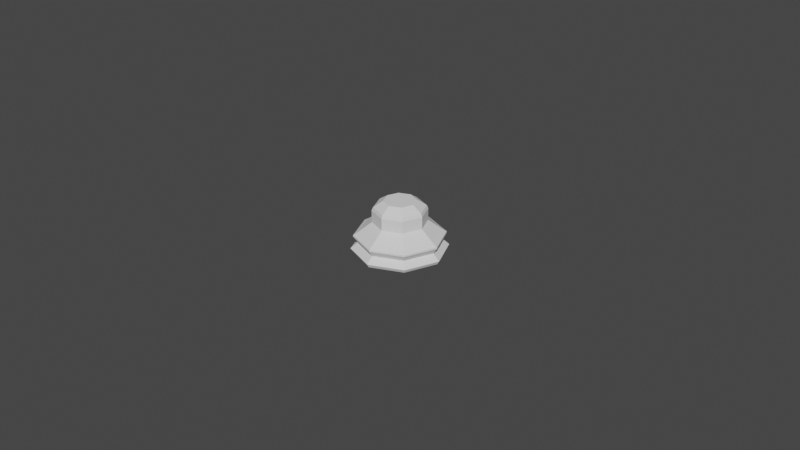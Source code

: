 # Source: Base.blend  (saved by Blender 3.0.42; exported with 4.5.12 LTS)
import bpy
from mathutils import Matrix  # noqa: F401  (used for matrix-valued properties, if any)

bpy.ops.wm.read_factory_settings(use_empty=True)
scene = bpy.context.scene
scene.name = 'Scene'

# ---- collections
col_collection = bpy.data.collections.new('Collection'); scene.collection.children.link(col_collection)

# ---- world
world_world = bpy.data.worlds.new('World'); scene.world = world_world
world_world.use_nodes = True; world_world.node_tree.nodes.clear()
_N = world_world.node_tree.nodes; _L = world_world.node_tree.links
n0 = _N.new('ShaderNodeOutputWorld'); n0.name = 'World Output'; n0.location = (300, 300)
n1 = _N.new('ShaderNodeBackground'); n1.name = 'Background'; n1.location = (10, 300)
n1.inputs[0].default_value = (0.05088, 0.05088, 0.05088, 1.0)
_L.new(n1.outputs[0], n0.inputs[0])
n0.is_active_output = True
world_world.color = (0.05088, 0.05088, 0.05088)
world_world.use_sun_shadow = False
world_world.sun_shadow_jitter_overblur = 0.0

# ---- meshes
me_cylinder = bpy.data.meshes.new('Cylinder')
me_cylinder.from_pydata([(0.0, 0.01402, 0.001001), (0.009913, 0.009913, 0.001001), (0.01402, -6.128e-10, 0.001001), (0.009913, -0.009913, 0.001001), (-1.226e-09, -0.01402, 0.001001), (-0.009913, -0.009913, 0.001001), (-0.01402, 1.672e-10, 0.001001), (-0.009913, 0.009913, 0.001001), (-2.153e-12, 0.01462, 0.002088), (0.01034, 0.01034, 0.002088), (0.01462, -5.922e-10, 0.002088), (0.01034, -0.01034, 0.002088), (-1.28e-09, -0.01462, 0.002088), (-0.01034, -0.01034, 0.002088), (-0.01462, 2.211e-10, 0.002088), (-0.01034, 0.01034, 0.002088), (0.0, 0.008251, 0.01045), (0.005834, 0.005834, 0.01045), (0.008251, -3.607e-10, 0.01045), (0.005834, -0.005834, 0.01045), (-7.213e-10, -0.008251, 0.01045), (-0.005834, -0.005834, 0.01045), (-0.008251, 9.839e-11, 0.01045), (-0.005834, 0.005834, 0.01045), (5.821e-11, 0.004952, 0.01717), (0.003502, 0.003502, 0.01717), (0.004952, -2.183e-10, 0.01717), (0.003502, -0.003502, 0.01717), (-3.638e-10, -0.004952, 0.01717), (-0.003502, -0.003502, 0.01717), (-0.004952, 5.821e-11, 0.01717), (-0.003502, 0.003502, 0.01717), (0.0, 0.007819, 0.01522), (0.0, 0.008263, 0.01422), (0.005843, 0.005843, 0.01422), (0.005529, 0.005529, 0.01522), (0.008263, -3.612e-10, 0.01422), (0.007819, -3.418e-10, 0.01522), (0.005843, -0.005843, 0.01422), (0.005529, -0.005529, 0.01522), (-7.224e-10, -0.008263, 0.01422), (-6.835e-10, -0.007819, 0.01522), (-0.005843, -0.005843, 0.01422), (-0.005529, -0.005529, 0.01522), (-0.008263, 9.854e-11, 0.01422), (-0.007819, 9.324e-11, 0.01522), (-0.005843, 0.005843, 0.01422), (-0.005529, 0.005529, 0.01522), (0.008853, 0.008853, 0.003988), (0.008612, 0.008612, 0.00743), (0.01252, -5.629e-10, 0.003988), (0.01218, -6.287e-10, 0.00743), (0.008853, -0.008853, 0.003988), (0.008612, -0.008612, 0.00743), (-1.288e-09, -0.01252, 0.003988), (-1.315e-09, -0.01218, 0.00743), (-0.008853, -0.008853, 0.003988), (-0.008612, -0.008612, 0.00743), (-0.01252, 1.337e-10, 0.003988), (-0.01218, 4.896e-11, 0.00743), (-0.008853, 0.008853, 0.003988), (-0.008612, 0.008612, 0.00743), (-2.499e-10, 0.01218, 0.00743), (-1.931e-10, 0.01252, 0.003988), (0.009762, 0.009762, 0.005894), (0.009744, 0.009744, 0.006406), (0.01381, -5.714e-10, 0.005894), (0.01378, -5.751e-10, 0.006406), (0.009762, -0.009762, 0.005894), (0.009744, -0.009744, 0.006406), (-1.309e-09, -0.01381, 0.005894), (-1.31e-09, -0.01378, 0.006406), (-0.009762, -0.009762, 0.005894), (-0.009744, -0.009744, 0.006406), (-0.01381, 2.419e-10, 0.005894), (-0.01378, 2.366e-10, 0.006406), (-0.009762, 0.009762, 0.005894), (-0.009744, 0.009744, 0.006406), (-5.714e-11, 0.01378, 0.006406), (-5.321e-11, 0.01381, 0.005894)], [], [(36, 18, 17, 34), (38, 19, 18, 36), (40, 20, 19, 38), (42, 21, 20, 40), (44, 22, 21, 42), (46, 23, 22, 44), (23, 46, 33, 16), (16, 17, 49, 62), (0, 1, 2, 3, 4, 5, 6, 7), (46, 44, 45, 47), (76, 74, 75, 77), (23, 16, 62, 61), (50, 10, 9, 48), (33, 46, 47, 32), (22, 23, 61, 59), (8, 0, 7, 15), (30, 31, 47, 45), (21, 22, 59, 57), (15, 7, 6, 14), (29, 30, 45, 43), (20, 21, 57, 55), (14, 6, 5, 13), (28, 29, 43, 41), (19, 20, 55, 53), (13, 5, 4, 12), (27, 28, 41, 39), (18, 19, 53, 51), (12, 4, 3, 11), (26, 27, 39, 37), (17, 18, 51, 49), (11, 3, 2, 10), (25, 26, 37, 35), (31, 24, 32, 47), (48, 9, 8, 63), (52, 11, 10, 50), (54, 12, 11, 52), (56, 13, 12, 54), (58, 14, 13, 56), (60, 15, 14, 58), (63, 8, 15, 60), (79, 76, 77, 78), (24, 31, 30, 29, 28, 27, 26, 25), (44, 42, 43, 45), (42, 40, 41, 43), (40, 38, 39, 41), (38, 36, 37, 39), (36, 34, 35, 37), (34, 33, 32, 35), (34, 17, 16, 33), (24, 25, 35, 32), (9, 1, 0, 8), (79, 63, 60, 76), (62, 78, 77, 61), (76, 60, 58, 74), (61, 77, 75, 59), (74, 58, 56, 72), (59, 75, 73, 57), (72, 56, 54, 70), (57, 73, 71, 55), (70, 54, 52, 68), (55, 71, 69, 53), (68, 52, 50, 66), (53, 69, 67, 51), (66, 50, 48, 64), (51, 67, 65, 49), (74, 72, 73, 75), (72, 70, 71, 73), (70, 68, 69, 71), (68, 66, 67, 69), (66, 64, 65, 67), (64, 79, 78, 65), (49, 65, 78, 62), (64, 48, 63, 79), (10, 2, 1, 9)])
_uv = me_cylinder.uv_layers.new(name='UVMap')
_uv.uv.foreach_set('vector', [0.75, 0.8523, 0.75, 0.8125, 0.875, 0.8125, 0.875, 0.8523, 0.625, 0.8523, 0.625, 0.8125, 0.75, 0.8125, 0.75, 0.8523, 0.5, 0.8523, 0.5, 0.8125, 0.625, 0.8125, 0.625, 0.8523, 0.375, 0.8523, 0.375, 0.8125, 0.5, 0.8125, 0.5, 0.8523, 0.25, 0.8523, 0.25, 0.8125, 0.375, 0.8125, 0.375, 0.8523, 0.125, 0.8523, 0.125, 0.8125, 0.25, 0.8125, 0.25, 0.8523, 0.125, 0.8125, 0.125, 0.8523, 0.0, 0.8523, 0.0, 0.8125, 1.0, 0.8125, 0.875, 0.8125, 0.875, 0.7855, 1.0, 0.7855, 0.75, 0.49, 0.9197, 0.4197, 0.99, 0.25, 0.9197, 0.08029, 0.75, 0.01, 0.5803, 0.08029, 0.51, 0.25, 0.5803, 0.4197, 0.125, 0.8523, 0.25, 0.8523, 0.25, 0.9027, 0.125, 0.9027, 0.125, 0.7796, 0.25, 0.7796, 0.25, 0.7815, 0.125, 0.7815, 0.125, 0.8125, 0.0, 0.8125, 0.0, 0.7855, 0.125, 0.7855, 0.75, 0.7498, 0.75, 0.625, 0.875, 0.625, 0.875, 0.7498, 0.0, 0.8523, 0.125, 0.8523, 0.125, 0.9027, 0.0, 0.9027, 0.25, 0.8125, 0.125, 0.8125, 0.125, 0.7855, 0.25, 0.7855, 0.0, 0.625, 0.0, 0.5, 0.125, 0.5, 0.125, 0.625, 0.2468, 1.0, 0.1282, 1.0, 0.125, 0.9027, 0.25, 0.9027, 0.375, 0.8125, 0.25, 0.8125, 0.25, 0.7855, 0.375, 0.7855, 0.125, 0.625, 0.125, 0.5, 0.25, 0.5, 0.25, 0.625, 0.3718, 1.0, 0.2532, 1.0, 0.25, 0.9027, 0.375, 0.9027, 0.5, 0.8125, 0.375, 0.8125, 0.375, 0.7855, 0.5, 0.7855, 0.25, 0.625, 0.25, 0.5, 0.375, 0.5, 0.375, 0.625, 0.4968, 1.0, 0.3782, 1.0, 0.375, 0.9027, 0.5, 0.9027, 0.625, 0.8125, 0.5, 0.8125, 0.5, 0.7855, 0.625, 0.7855, 0.375, 0.625, 0.375, 0.5, 0.5, 0.5, 0.5, 0.625, 0.6218, 1.0, 0.5032, 1.0, 0.5, 0.9027, 0.625, 0.9027, 0.75, 0.8125, 0.625, 0.8125, 0.625, 0.7855, 0.75, 0.7855, 0.5, 0.625, 0.5, 0.5, 0.625, 0.5, 0.625, 0.625, 0.7468, 1.0, 0.6282, 1.0, 0.625, 0.9027, 0.75, 0.9027, 0.875, 0.8125, 0.75, 0.8125, 0.75, 0.7855, 0.875, 0.7855, 0.625, 0.625, 0.625, 0.5, 0.75, 0.5, 0.75, 0.625, 0.8718, 1.0, 0.7532, 1.0, 0.75, 0.9027, 0.875, 0.9027, 0.1218, 1.0, 0.003222, 1.0, 0.0, 0.9027, 0.125, 0.9027, 0.875, 0.7498, 0.875, 0.625, 1.0, 0.625, 1.0, 0.7498, 0.625, 0.7498, 0.625, 0.625, 0.75, 0.625, 0.75, 0.7498, 0.5, 0.7498, 0.5, 0.625, 0.625, 0.625, 0.625, 0.7498, 0.375, 0.7498, 0.375, 0.625, 0.5, 0.625, 0.5, 0.7498, 0.25, 0.7498, 0.25, 0.625, 0.375, 0.625, 0.375, 0.7498, 0.125, 0.7498, 0.125, 0.625, 0.25, 0.625, 0.25, 0.7498, 0.0, 0.7498, 0.0, 0.625, 0.125, 0.625, 0.125, 0.7498, 0.0, 0.7796, 0.125, 0.7796, 0.125, 0.7815, 0.0, 0.7815, 0.25, 0.4405, 0.1153, 0.3847, 0.05949, 0.25, 0.1153, 0.1153, 0.25, 0.05949, 0.3847, 0.1153, 0.4405, 0.25, 0.3847, 0.3847, 0.25, 0.8523, 0.375, 0.8523, 0.375, 0.9027, 0.25, 0.9027, 0.375, 0.8523, 0.5, 0.8523, 0.5, 0.9027, 0.375, 0.9027, 0.5, 0.8523, 0.625, 0.8523, 0.625, 0.9027, 0.5, 0.9027, 0.625, 0.8523, 0.75, 0.8523, 0.75, 0.9027, 0.625, 0.9027, 0.75, 0.8523, 0.875, 0.8523, 0.875, 0.9027, 0.75, 0.9027, 0.875, 0.8523, 1.0, 0.8523, 1.0, 0.9027, 0.875, 0.9027, 0.875, 0.8523, 0.875, 0.8125, 1.0, 0.8125, 1.0, 0.8523, 0.9968, 1.0, 0.8782, 1.0, 0.875, 0.9027, 1.0, 0.9027, 0.875, 0.625, 0.875, 0.5, 1.0, 0.5, 1.0, 0.625, 0.0, 0.7796, 0.0, 0.7498, 0.125, 0.7498, 0.125, 0.7796, 0.0, 0.7855, 0.0, 0.7815, 0.125, 0.7815, 0.125, 0.7855, 0.125, 0.7796, 0.125, 0.7498, 0.25, 0.7498, 0.25, 0.7796, 0.125, 0.7855, 0.125, 0.7815, 0.25, 0.7815, 0.25, 0.7855, 0.25, 0.7796, 0.25, 0.7498, 0.375, 0.7498, 0.375, 0.7796, 0.25, 0.7855, 0.25, 0.7815, 0.375, 0.7815, 0.375, 0.7855, 0.375, 0.7796, 0.375, 0.7498, 0.5, 0.7498, 0.5, 0.7796, 0.375, 0.7855, 0.375, 0.7815, 0.5, 0.7815, 0.5, 0.7855, 0.5, 0.7796, 0.5, 0.7498, 0.625, 0.7498, 0.625, 0.7796, 0.5, 0.7855, 0.5, 0.7815, 0.625, 0.7815, 0.625, 0.7855, 0.625, 0.7796, 0.625, 0.7498, 0.75, 0.7498, 0.75, 0.7796, 0.625, 0.7855, 0.625, 0.7815, 0.75, 0.7815, 0.75, 0.7855, 0.75, 0.7796, 0.75, 0.7498, 0.875, 0.7498, 0.875, 0.7796, 0.75, 0.7855, 0.75, 0.7815, 0.875, 0.7815, 0.875, 0.7855, 0.25, 0.7796, 0.375, 0.7796, 0.375, 0.7815, 0.25, 0.7815, 0.375, 0.7796, 0.5, 0.7796, 0.5, 0.7815, 0.375, 0.7815, 0.5, 0.7796, 0.625, 0.7796, 0.625, 0.7815, 0.5, 0.7815, 0.625, 0.7796, 0.75, 0.7796, 0.75, 0.7815, 0.625, 0.7815, 0.75, 0.7796, 0.875, 0.7796, 0.875, 0.7815, 0.75, 0.7815, 0.875, 0.7796, 1.0, 0.7796, 1.0, 0.7815, 0.875, 0.7815, 0.875, 0.7855, 0.875, 0.7815, 1.0, 0.7815, 1.0, 0.7855, 0.875, 0.7796, 0.875, 0.7498, 1.0, 0.7498, 1.0, 0.7796, 0.75, 0.625, 0.75, 0.5, 0.875, 0.5, 0.875, 0.625])
me_cylinder.use_remesh_fix_poles = True
me_cylinder.use_remesh_preserve_attributes = False
me_cylinder.update()

# ---- objects
ob_base = bpy.data.objects.new('Base', me_cylinder)

# ---- transforms, parenting, visibility, modifiers, constraints
ob_base.location = (-1.819e-10, -1.455e-10, -0.001)
ob_base.display_type = 'SOLID'

# ---- collection membership
col_collection.objects.link(ob_base)

# ---- scene / render settings (as saved in the file)
scene.frame_start = 1; scene.frame_end = 250; scene.frame_set(160)
scene.render.engine = 'BLENDER_EEVEE_NEXT'
scene.cycles.sampling_pattern = 'TABULATED_SOBOL'
scene.cycles.use_light_tree = False
scene.view_settings.view_transform = 'Filmic'
bpy.context.view_layer.update()

# ---- added for rendering (the .blend has no active camera and no usable light): camera, sun
cam_auto = bpy.data.cameras.new('AutoCamera')
cam_auto.lens = 50.0
cam_auto.sensor_width = 36.0
cam_auto.clip_end = 1000.0
ob_auto_camera = bpy.data.objects.new('AutoCamera', cam_auto)
scene.collection.objects.link(ob_auto_camera)
ob_auto_camera.location = (0.185045, -0.222054, 0.156124)
ob_auto_camera.rotation_euler = (1.09748, -7.21219e-08, 0.694738)
scene.camera = ob_auto_camera
light_auto_sun = bpy.data.lights.new('AutoSun', 'SUN')
light_auto_sun.energy = 3.0
light_auto_sun.angle = 0.0523599
ob_auto_sun = bpy.data.objects.new('AutoSun', light_auto_sun)
scene.collection.objects.link(ob_auto_sun)
ob_auto_sun.rotation_euler = (0.872665, 0.174533, 0.523599)
bpy.context.view_layer.update()
